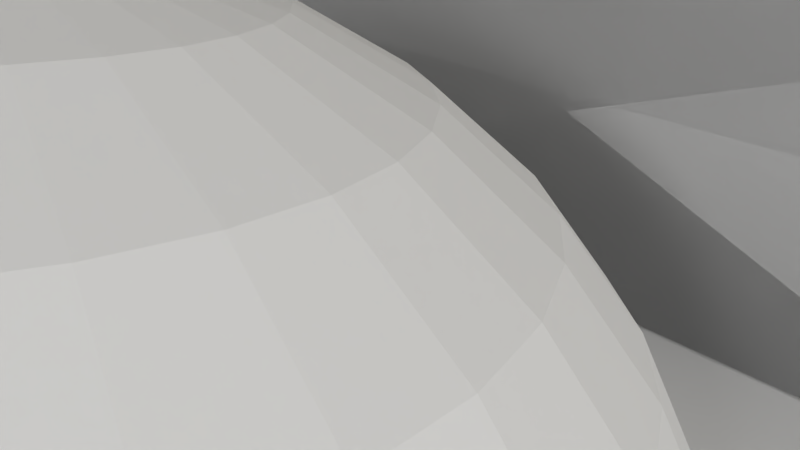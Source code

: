 # Source: holder.blend  (saved by Blender 2.69.0; exported with 4.5.12 LTS)
import bpy
from mathutils import Matrix  # noqa: F401  (used for matrix-valued properties, if any)

bpy.ops.wm.read_factory_settings(use_empty=True)
scene = bpy.context.scene
scene.name = 'Scene'

# ---- collections
col_collection_1 = bpy.data.collections.new('Collection 1'); scene.collection.children.link(col_collection_1)

# ---- materials (node trees are filled in below, after node groups)
mat_material_003 = bpy.data.materials.new('Material.003')
mat_material_003.alpha_threshold = 0.0
mat_material_003.roughness = 0.5
mat_material_003.line_color = (0.0, 0.0, 0.0, 1.0)
mat_material_002 = bpy.data.materials.new('Material.002')
mat_material_002.alpha_threshold = 0.0
mat_material_002.roughness = 0.5
mat_material_002.line_color = (0.0, 0.0, 0.0, 1.0)
mat_material_004 = bpy.data.materials.new('Material.004')
mat_material_004.alpha_threshold = 0.0
mat_material_004.roughness = 0.5
mat_material_004.line_color = (0.0, 0.0, 0.0, 1.0)
mat_material_001 = bpy.data.materials.new('Material.001')
mat_material_001.alpha_threshold = 0.0
mat_material_001.roughness = 0.5
mat_material_001.line_color = (0.0, 0.0, 0.0, 1.0)

# ---- material node trees
mat_material_003.use_nodes = True; mat_material_003.node_tree.nodes.clear()
_N = mat_material_003.node_tree.nodes; _L = mat_material_003.node_tree.links
n0 = _N.new('ShaderNodeOutputMaterial'); n0.name = 'Material Output'; n0.location = (300, 300)
n1 = _N.new('ShaderNodeBsdfDiffuse'); n1.name = 'Diffuse BSDF'; n1.location = (10, 300)
_L.new(n1.outputs[0], n0.inputs[0])
n0.is_active_output = True
mat_material_002.use_nodes = True; mat_material_002.node_tree.nodes.clear()
_N = mat_material_002.node_tree.nodes; _L = mat_material_002.node_tree.links
n0 = _N.new('ShaderNodeOutputMaterial'); n0.name = 'Material Output'; n0.location = (300, 300)
n1 = _N.new('ShaderNodeBsdfSheen'); n1.name = 'Velvet BSDF'; n1.location = (110, 300)
n1.distribution = 'ASHIKHMIN'
n1.inputs[1].default_value = 1.0
_L.new(n1.outputs[0], n0.inputs[0])
n0.is_active_output = True
mat_material_004.use_nodes = True; mat_material_004.node_tree.nodes.clear()
_N = mat_material_004.node_tree.nodes; _L = mat_material_004.node_tree.links
n0 = _N.new('ShaderNodeOutputMaterial'); n0.name = 'Material Output'; n0.location = (300, 300)
n1 = _N.new('ShaderNodeBsdfDiffuse'); n1.name = 'Diffuse BSDF'; n1.location = (10, 300)
n1.inputs[0].default_value = (0.8, 0.7644, 0.6866, 1.0)
_L.new(n1.outputs[0], n0.inputs[0])
n0.is_active_output = True
mat_material_001.use_nodes = True; mat_material_001.node_tree.nodes.clear()
_N = mat_material_001.node_tree.nodes; _L = mat_material_001.node_tree.links
n0 = _N.new('ShaderNodeOutputMaterial'); n0.name = 'Material Output'; n0.location = (300, 300)
n1 = _N.new('ShaderNodeEmission'); n1.name = 'Emission'; n1.location = (110, 300)
n1.inputs[0].default_value = (0.8, 0.8, 0.8, 1.0)
n1.inputs[1].default_value = 20.0
_L.new(n1.outputs[0], n0.inputs[0])
n0.is_active_output = True

# ---- world
world_world = bpy.data.worlds.new('World'); scene.world = world_world
world_world.color = (0.05088, 0.05088, 0.05088)
world_world.use_sun_shadow = False
world_world.sun_shadow_jitter_overblur = 0.0
world_world.cycles.sampling_method = 'MANUAL'
world_world.cycles.sample_map_resolution = 256

# ---- cameras
cam_camera = bpy.data.cameras.new('Camera')
cam_camera.clip_end = 100.0
cam_camera.lens = 35.0
cam_camera.sensor_width = 32.0
cam_camera.sensor_height = 18.0
cam_camera.ortho_scale = 7.314
cam_camera.dof.focus_distance = 0.0

# ---- meshes
me_cylinder_001 = bpy.data.meshes.new('Cylinder.001')
me_cylinder_001.from_pydata([(0.0, 1.0, -1.0), (0.0, 1.0, 1.0), (0.1951, 0.9808, -1.0), (0.1951, 0.9808, 1.0), (0.3827, 0.9239, -1.0), (0.3827, 0.9239, 1.0), (0.5556, 0.8315, -1.0), (0.5556, 0.8315, 1.0), (0.7071, 0.7071, -1.0), (0.7071, 0.7071, 1.0), (0.8315, 0.5556, -1.0), (0.8315, 0.5556, 1.0), (0.9239, 0.3827, -1.0), (0.9239, 0.3827, 1.0), (0.9808, 0.1951, -1.0), (0.9808, 0.1951, 1.0), (1.0, 7.55e-08, -1.0), (1.0, 7.55e-08, 1.0), (0.9808, -0.1951, -1.0), (0.9808, -0.1951, 1.0), (0.9239, -0.3827, -1.0), (0.9239, -0.3827, 1.0), (0.8315, -0.5556, -1.0), (0.8315, -0.5556, 1.0), (0.7071, -0.7071, -1.0), (0.7071, -0.7071, 1.0), (0.5556, -0.8315, -1.0), (0.5556, -0.8315, 1.0), (0.3827, -0.9239, -1.0), (0.3827, -0.9239, 1.0), (0.1951, -0.9808, -1.0), (0.1951, -0.9808, 1.0), (-3.258e-07, -1.0, -1.0), (-3.258e-07, -1.0, 1.0), (-0.1951, -0.9808, -1.0), (-0.1951, -0.9808, 1.0), (-0.3827, -0.9239, -1.0), (-0.3827, -0.9239, 1.0), (-0.5556, -0.8315, -1.0), (-0.5556, -0.8315, 1.0), (-0.7071, -0.7071, -1.0), (-0.7071, -0.7071, 1.0), (-0.8315, -0.5556, -1.0), (-0.8315, -0.5556, 1.0), (-0.9239, -0.3827, -1.0), (-0.9239, -0.3827, 1.0), (-0.9808, -0.1951, -1.0), (-0.9808, -0.1951, 1.0), (-1.0, 9.656e-07, -1.0), (-1.0, 9.656e-07, 1.0), (-0.9808, 0.1951, -1.0), (-0.9808, 0.1951, 1.0), (-0.9239, 0.3827, -1.0), (-0.9239, 0.3827, 1.0), (-0.8315, 0.5556, -1.0), (-0.8315, 0.5556, 1.0), (-0.7071, 0.7071, -1.0), (-0.7071, 0.7071, 1.0), (-0.5556, 0.8315, -1.0), (-0.5556, 0.8315, 1.0), (-0.3827, 0.9239, -1.0), (-0.3827, 0.9239, 1.0), (-0.1951, 0.9808, -1.0), (-0.1951, 0.9808, 1.0)], [], [(0, 1, 3, 2), (2, 3, 5, 4), (4, 5, 7, 6), (6, 7, 9, 8), (8, 9, 11, 10), (10, 11, 13, 12), (12, 13, 15, 14), (14, 15, 17, 16), (16, 17, 19, 18), (18, 19, 21, 20), (20, 21, 23, 22), (22, 23, 25, 24), (24, 25, 27, 26), (26, 27, 29, 28), (28, 29, 31, 30), (30, 31, 33, 32), (32, 33, 35, 34), (34, 35, 37, 36), (36, 37, 39, 38), (38, 39, 41, 40), (40, 41, 43, 42), (42, 43, 45, 44), (44, 45, 47, 46), (46, 47, 49, 48), (48, 49, 51, 50), (50, 51, 53, 52), (52, 53, 55, 54), (54, 55, 57, 56), (56, 57, 59, 58), (58, 59, 61, 60), (3, 1, 63, 61, 59, 57, 55, 53, 51, 49, 47, 45, 43, 41, 39, 37, 35, 33, 31, 29, 27, 25, 23, 21, 19, 17, 15, 13, 11, 9, 7, 5), (62, 63, 1, 0), (60, 61, 63, 62), (0, 2, 4, 6, 8, 10, 12, 14, 16, 18, 20, 22, 24, 26, 28, 30, 32, 34, 36, 38, 40, 42, 44, 46, 48, 50, 52, 54, 56, 58, 60, 62)])
me_cylinder_001.use_remesh_preserve_volume = False
me_cylinder_001.use_remesh_preserve_attributes = False
me_cylinder_001.use_mirror_vertex_groups = False
me_cylinder_001.update()
me_cube_002 = bpy.data.meshes.new('Cube.002')
me_cube_002.from_pydata([(-1.0, 1.0, -1.0), (-1.0, -1.0, -1.0), (-1.0, -0.4496, -0.6885), (1.0, -0.4496, -0.6885), (1.0, 1.0, -1.0), (-1.0, -1.0, -1.442), (-1.0, 1.0, -1.442), (-1.0, -1.0, 2.535), (-1.0, -0.002805, 2.714), (-0.08454, -0.2233, 1.035), (-0.08262, -0.2192, 1.066), (-0.08262, -0.2274, 1.004), (-0.07692, -0.2152, 1.096), (-0.07692, -0.2313, 0.9736), (-0.06768, -0.235, 0.9459), (-0.05525, -0.2382, 0.9216), (-0.06768, -0.2116, 1.124), (-0.04009, -0.2408, 0.9017), (-0.0228, -0.2427, 0.8869), (-0.004046, -0.2439, 0.8778), (0.01546, -0.2443, 0.8747), (0.03497, -0.2439, 0.8778), (0.05373, -0.2427, 0.8869), (0.07102, -0.2408, 0.9017), (0.08617, -0.2382, 0.9216), (0.09861, -0.235, 0.9459), (1.0, -0.002805, 2.714), (-0.05525, -0.2084, 1.148), (-0.04009, -0.2058, 1.168), (0.1079, -0.2313, 0.9736), (0.1135, -0.2274, 1.004), (0.1155, -0.2233, 1.035), (0.1135, -0.2192, 1.066), (0.1079, -0.2152, 1.096), (0.09861, -0.2116, 1.124), (0.08617, -0.2084, 1.148), (0.07102, -0.2058, 1.168), (0.05373, -0.2038, 1.183), (0.03497, -0.2026, 1.192), (0.01546, -0.2022, 1.195), (-0.004046, -0.2026, 1.192), (-0.02281, -0.2038, 1.183), (1.0, -1.0, -1.0), (1.0, 1.0, -1.442), (1.0, -1.0, -1.442), (0.01546, -1.0, 1.248), (1.0, -1.0, 2.535), (0.03497, -1.0, 1.245), (-0.004046, -1.0, 1.245), (0.05373, -1.0, 1.235), (-0.02281, -1.0, 1.235), (0.07102, -1.0, 1.221), (0.08617, -1.0, 1.2), (0.09861, -1.0, 1.176), (-0.04009, -1.0, 1.221), (0.1079, -1.0, 1.148), (0.1135, -1.0, 1.118), (0.1155, -1.0, 1.086), (0.1135, -1.0, 1.055), (0.1079, -1.0, 1.024), (0.09861, -1.0, 0.9962), (0.08617, -1.0, 0.9717), (0.07102, -1.0, 0.9516), (0.05373, -1.0, 0.9367), (0.03497, -1.0, 0.9275), (0.01546, -1.0, 0.9244), (-0.004046, -1.0, 0.9275), (-0.0228, -1.0, 0.9367), (-0.04009, -1.0, 0.9516), (-0.05525, -1.0, 0.9717), (-0.06768, -1.0, 0.9962), (-0.07692, -1.0, 1.024), (-0.08262, -1.0, 1.055), (-0.08454, -1.0, 1.086), (-0.08262, -1.0, 1.118), (-0.07692, -1.0, 1.148), (-0.06768, -1.0, 1.176), (-0.05525, -1.0, 1.2)], [], [(0, 1, 2), (7, 8, 2), (2, 1, 7), (0, 2, 3, 4), (42, 4, 3), (26, 46, 3), (46, 42, 3), (77, 54, 7), (7, 76, 77), (7, 75, 76), (7, 74, 75), (7, 73, 74), (7, 72, 73), (7, 71, 72), (7, 70, 71), (7, 69, 70), (7, 1, 42, 69), (42, 67, 68), (42, 66, 67), (42, 65, 66), (42, 64, 65), (42, 63, 64), (42, 62, 63), (42, 61, 62), (42, 60, 61), (42, 59, 60), (42, 58, 59), (42, 57, 58), (42, 56, 57), (42, 55, 56), (42, 46, 53, 55), (54, 50, 7), (46, 52, 53), (46, 51, 52), (46, 49, 51), (50, 48, 7), (46, 47, 49), (45, 46, 7, 48), (46, 45, 47), (42, 68, 69), (1, 5, 44, 42), (26, 8, 7, 46), (41, 28, 26), (26, 40, 41), (26, 39, 40), (26, 38, 39), (26, 37, 38), (26, 36, 37), (26, 35, 36), (26, 34, 35), (26, 33, 34), (26, 32, 33), (26, 31, 32), (26, 30, 31), (26, 29, 30), (26, 3, 25, 29), (27, 8, 26, 28), (27, 16, 8), (3, 24, 25), (3, 23, 24), (3, 22, 23), (3, 21, 22), (3, 20, 21), (3, 19, 20), (3, 18, 19), (3, 17, 18), (3, 2, 15, 17), (16, 12, 8), (2, 14, 15), (2, 13, 14), (2, 11, 13), (12, 10, 8), (2, 8, 9, 11), (10, 9, 8), (6, 43, 44, 5), (42, 44, 43, 4), (6, 0, 4, 43), (0, 6, 5, 1), (64, 21, 20, 65), (63, 22, 21, 64), (62, 23, 22, 63), (61, 24, 23, 62), (60, 25, 24, 61), (59, 29, 25, 60), (58, 30, 29, 59), (57, 31, 30, 58), (56, 32, 31, 57), (55, 33, 32, 56), (53, 34, 33, 55), (52, 35, 34, 53), (51, 36, 35, 52), (49, 37, 36, 51), (47, 38, 37, 49), (45, 39, 38, 47), (45, 48, 40, 39), (48, 50, 41, 40), (50, 54, 28, 41), (54, 77, 27, 28), (77, 76, 16, 27), (76, 75, 12, 16), (75, 74, 10, 12), (74, 73, 9, 10), (73, 72, 11, 9), (72, 71, 13, 11), (71, 70, 14, 13), (70, 69, 15, 14), (69, 68, 17, 15), (68, 67, 18, 17), (20, 19, 66, 65), (67, 66, 19, 18)])
me_cube_002.materials.append(mat_material_003)
me_cube_002.use_remesh_preserve_volume = False
me_cube_002.use_remesh_preserve_attributes = False
me_cube_002.use_mirror_vertex_groups = False
me_cube_002.update()
me_sphere_002 = bpy.data.meshes.new('Sphere.002')
me_sphere_002.from_pydata([(-0.3753, 0.07466, 0.9239), (-0.5449, 0.1084, 0.8315), (-0.5556, 0.0, 0.8315), (-0.3827, 0.0, 0.9239), (-0.6935, 0.1379, 0.7071), (-0.7071, 0.0, 0.7071), (-0.5449, -0.1084, 0.8315), (-0.3753, -0.07466, 0.9239), (-0.1913, 0.03806, 0.9808), (-0.1951, 0.0, 0.9808), (-0.5133, 0.2126, 0.8315), (-0.3536, 0.1464, 0.9239), (-0.8155, 0.1622, 0.5556), (-0.8315, 0.0, 0.5556), (-0.6935, -0.1379, 0.7071), (-0.6533, 0.2706, 0.7071), (-0.5133, -0.2126, 0.8315), (-0.3536, -0.1464, 0.9239), (-0.1913, -0.03806, 0.9808), (2.012e-07, -3.017e-07, 1.0), (-0.1802, 0.07466, 0.9808), (-0.4619, 0.3087, 0.8315), (-0.3182, 0.2126, 0.9239), (-0.9061, 0.1802, 0.3827), (-0.9239, 0.0, 0.3827), (-0.8155, -0.1622, 0.5556), (-0.7682, 0.3182, 0.5556), (-0.6533, -0.2706, 0.7071), (-0.5879, 0.3928, 0.7071), (-0.4619, -0.3087, 0.8315), (-0.3182, -0.2126, 0.9239), (-0.1802, -0.07466, 0.9808), (-0.1622, 0.1084, 0.9808), (-0.2706, 0.2706, 0.9239), (-0.3928, 0.3928, 0.8315), (-0.9442, 0.1878, 0.2547), (-0.9627, 8.941e-08, 0.2547), (-0.9627, 0.0, 0.2547), (-0.9061, -0.1802, 0.3827), (-0.8536, 0.3536, 0.3827), (-0.7682, -0.3182, 0.5556), (-0.6913, 0.4619, 0.5556), (-0.5879, -0.3928, 0.7071), (-0.5, 0.5, 0.7071), (-0.3928, -0.3928, 0.8315), (-0.2706, -0.2706, 0.9239), (-0.1622, -0.1084, 0.9808), (-0.1379, 0.1379, 0.9808), (-0.3087, 0.4619, 0.8315), (-0.2126, 0.3182, 0.9239), (-0.9625, -0.002519, 0.2547), (-0.9442, -0.1878, 0.2547), (-0.8894, 0.3684, 0.2547), (-0.9427, 0.1928, 0.2547), (-0.9435, 0.1902, 0.2547), (-0.8536, -0.3536, 0.3827), (-0.7682, 0.5133, 0.3827), (-0.6913, -0.4619, 0.5556), (-0.5879, 0.5879, 0.5556), (-0.5, -0.5, 0.7071), (-0.3928, 0.5879, 0.7071), (-0.3087, -0.4619, 0.8315), (-0.2126, -0.3182, 0.9239), (-0.1379, -0.1379, 0.9808), (-0.1084, 0.1622, 0.9808), (-0.2126, 0.5133, 0.8315), (-0.1464, 0.3536, 0.9239), (-0.9419, -0.1954, 0.2547), (-0.8894, -0.3684, 0.2547), (-0.9427, -0.1928, 0.2547), (-0.8005, 0.5348, 0.2547), (-0.8842, 0.3781, 0.2547), (-0.8857, 0.3754, 0.2547), (-0.7682, -0.5133, 0.3827), (-0.6533, 0.6533, 0.3827), (-0.5879, -0.5879, 0.5556), (-0.4619, 0.6913, 0.5556), (-0.3928, -0.5879, 0.7071), (-0.2706, 0.6533, 0.7071), (-0.2126, -0.5133, 0.8315), (-0.1464, -0.3536, 0.9239), (-0.1084, -0.1622, 0.9808), (-0.07466, 0.1802, 0.9808), (-0.1084, 0.5449, 0.8315), (-0.07466, 0.3753, 0.9239), (-0.8827, -0.3811, 0.2547), (-0.8005, -0.5348, 0.2547), (-0.8842, -0.3781, 0.2547), (-0.6807, 0.6807, 0.2547), (-0.7889, 0.5489, 0.2547), (-0.7913, 0.5459, 0.2547), (-0.6533, -0.6533, 0.3827), (-0.5133, 0.7682, 0.3827), (-0.4619, -0.6913, 0.5556), (-0.3182, 0.7682, 0.5556), (-0.2706, -0.6533, 0.7071), (-0.1379, 0.6935, 0.7071), (-0.1084, -0.5449, 0.8315), (-0.07466, -0.3753, 0.9239), (-0.07466, -0.1802, 0.9808), (-0.03806, 0.1913, 0.9808), (3.111e-07, 0.5556, 0.8315), (3.204e-07, 0.3827, 0.9239), (-0.786, -0.5524, 0.2547), (-0.6807, -0.6807, 0.2547), (-0.7889, -0.5489, 0.2547), (-0.5348, 0.8005, 0.2547), (-0.6589, 0.6986, 0.2547), (-0.6632, 0.6951, 0.2547), (-0.5133, -0.7682, 0.3827), (-0.3536, 0.8536, 0.3827), (-0.3182, -0.7682, 0.5556), (-0.1622, 0.8155, 0.5556), (-0.1379, -0.6935, 0.7071), (3.204e-07, 0.7071, 0.7071), (2.813e-07, -0.5556, 0.8315), (2.813e-07, -0.3827, 0.9239), (-0.03806, -0.1913, 0.9808), (3.278e-07, 0.1951, 0.9808), (0.07466, 0.3753, 0.9239), (0.1084, 0.5449, 0.8315), (-0.5348, -0.8005, 0.2547), (-0.6535, -0.7031, 0.2547), (-0.6589, -0.6986, 0.2547), (-0.3684, 0.8894, 0.2547), (-0.4955, 0.8215, 0.2547), (-0.5038, 0.8171, 0.2547), (-0.3536, -0.8536, 0.3827), (-0.1802, 0.9061, 0.3827), (-0.1622, -0.8155, 0.5556), (3.353e-07, 0.8315, 0.5556), (1.844e-07, -0.7071, 0.7071), (0.138, 0.6935, 0.7071), (0.1084, -0.5449, 0.8315), (0.07466, -0.3753, 0.9239), (3.111e-07, -0.1951, 0.9808), (0.03806, 0.1913, 0.9808), (0.2126, 0.5133, 0.8315), (0.1464, 0.3536, 0.9239), (-0.3684, -0.8894, 0.2547), (-0.4834, -0.828, 0.2547), (-0.4955, -0.8215, 0.2547), (-0.1878, 0.9442, 0.2547), (-0.2913, 0.9128, 0.2547), (-0.3126, 0.9064, 0.2547), (-0.1802, -0.9061, 0.3827), (2.738e-07, 0.9239, 0.3827), (1.397e-07, -0.8315, 0.5556), (0.1622, 0.8155, 0.5556), (0.1379, -0.6935, 0.7071), (0.2706, 0.6533, 0.7071), (0.2126, -0.5133, 0.8315), (0.1464, -0.3536, 0.9239), (0.03806, -0.1913, 0.9808), (0.07466, 0.1802, 0.9808), (0.3087, 0.4619, 0.8315), (0.2126, 0.3182, 0.9239), (-0.2913, -0.9128, 0.2547), (-0.2495, -0.9255, 0.2547), (-0.1878, -0.9442, 0.2547), (-0.06419, 0.9564, 0.2547), (3.558e-07, 0.9627, 0.2547), (3.204e-07, -0.9239, 0.3827), (0.1802, 0.9061, 0.3827), (0.1622, -0.8155, 0.5556), (0.3182, 0.7682, 0.5556), (0.2706, -0.6533, 0.7071), (0.3928, 0.5879, 0.7071), (0.3087, -0.4619, 0.8315), (0.2126, -0.3182, 0.9239), (0.07466, -0.1802, 0.9808), (0.1084, 0.1622, 0.9808), (0.2706, 0.2706, 0.9239), (0.3928, 0.3928, 0.8315), (1.676e-07, -0.9627, 0.2547), (0.1878, 0.9442, 0.2547), (0.1802, -0.9061, 0.3827), (0.3536, 0.8536, 0.3827), (0.3182, -0.7682, 0.5556), (0.4619, 0.6913, 0.5556), (0.3928, -0.5879, 0.7071), (0.5, 0.5, 0.7071), (0.3928, -0.3928, 0.8315), (0.2706, -0.2706, 0.9239), (0.1084, -0.1622, 0.9808), (0.138, 0.1379, 0.9808), (0.4619, 0.3087, 0.8315), (0.3182, 0.2126, 0.9239), (0.06419, -0.9564, 0.2547), (0.1878, -0.9442, 0.2547), (0.3684, 0.8894, 0.2547), (0.2913, 0.9128, 0.2547), (0.2495, 0.9255, 0.2547), (0.3536, -0.8536, 0.3827), (0.5133, 0.7682, 0.3827), (0.4619, -0.6913, 0.5556), (0.5879, 0.5879, 0.5556), (0.5, -0.5, 0.7071), (0.5879, 0.3928, 0.7071), (0.4619, -0.3087, 0.8315), (0.3182, -0.2126, 0.9239), (0.138, -0.1379, 0.9808), (0.1622, 0.1084, 0.9808), (0.3536, 0.1464, 0.9239), (0.5133, 0.2126, 0.8315), (0.2913, -0.9128, 0.2547), (0.3126, -0.9064, 0.2547), (0.3684, -0.8894, 0.2547), (0.4834, 0.828, 0.2547), (0.5348, 0.8005, 0.2547), (0.4955, 0.8215, 0.2547), (0.5133, -0.7682, 0.3827), (0.6533, 0.6533, 0.3827), (0.5879, -0.5879, 0.5556), (0.6913, 0.4619, 0.5556), (0.5879, -0.3928, 0.7071), (0.6533, 0.2706, 0.7071), (0.5133, -0.2126, 0.8315), (0.3536, -0.1464, 0.9239), (0.1622, -0.1084, 0.9808), (0.1802, 0.07466, 0.9808), (0.5449, 0.1084, 0.8315), (0.3753, 0.07466, 0.9239), (0.4955, -0.8215, 0.2547), (0.5038, -0.8171, 0.2547), (0.5348, -0.8005, 0.2547), (0.6535, 0.7031, 0.2547), (0.6807, 0.6807, 0.2547), (0.6589, 0.6986, 0.2547), (0.6533, -0.6533, 0.3827), (0.7682, 0.5133, 0.3827), (0.6913, -0.4619, 0.5556), (0.7682, 0.3182, 0.5556), (0.6533, -0.2706, 0.7071), (0.6935, 0.1379, 0.7071), (0.5449, -0.1084, 0.8315), (0.3753, -0.07466, 0.9239), (0.1802, -0.07466, 0.9808), (0.1913, 0.03806, 0.9808), (0.3827, 4.47e-08, 0.9239), (0.5556, 2.608e-08, 0.8315), (0.6589, -0.6986, 0.2547), (0.6632, -0.6951, 0.2547), (0.6807, -0.6807, 0.2547), (0.786, 0.5524, 0.2547), (0.8005, 0.5348, 0.2547), (0.7889, 0.5489, 0.2547), (0.7682, -0.5133, 0.3827), (0.8536, 0.3536, 0.3827), (0.7682, -0.3182, 0.5556), (0.8155, 0.1622, 0.5556), (0.6935, -0.1379, 0.7071), (0.7071, -2.235e-08, 0.7071), (0.1913, -0.03806, 0.9808), (0.1951, -7.451e-09, 0.9808), (0.7889, -0.5489, 0.2547), (0.7913, -0.5459, 0.2547), (0.8005, -0.5348, 0.2547), (0.8827, 0.3811, 0.2547), (0.8894, 0.3684, 0.2547), (0.8842, 0.3781, 0.2547), (0.8536, -0.3536, 0.3827), (0.9061, 0.1802, 0.3827), (0.8155, -0.1622, 0.5556), (0.8315, -8.196e-08, 0.5556), (0.8842, -0.3781, 0.2547), (0.8857, -0.3754, 0.2547), (0.8894, -0.3684, 0.2547), (0.9419, 0.1954, 0.2547), (0.9442, 0.1878, 0.2547), (0.9427, 0.1928, 0.2547), (0.9061, -0.1802, 0.3827), (0.9239, 6.333e-08, 0.3827), (0.9427, -0.1928, 0.2547), (0.9435, -0.1902, 0.2547), (0.9442, -0.1878, 0.2547), (0.9625, 0.00252, 0.2547), (0.9627, 9.425e-07, 0.2547), (0.9627, -3.725e-08, 0.2547)], [], [(0, 1, 2, 3), (24, 13, 12, 23), (2, 1, 4, 5), (8, 0, 3, 9), (24, 23, 36, 37), (23, 35, 36), (13, 5, 4, 12), (23, 39, 53, 54), (54, 35, 23), (39, 52, 53), (12, 4, 15, 26), (0, 11, 10, 1), (23, 12, 26, 39), (1, 10, 15, 4), (0, 8, 20, 11), (39, 56, 71, 72), (72, 52, 39), (56, 70, 71), (26, 15, 28, 41), (11, 22, 21, 10), (39, 26, 41, 56), (15, 10, 21, 28), (20, 32, 22, 11), (56, 74, 89, 90), (90, 70, 56), (74, 88, 89), (28, 43, 58, 41), (21, 22, 33, 34), (56, 41, 58, 74), (21, 34, 43, 28), (32, 47, 33, 22), (74, 106, 107, 108), (108, 88, 74), (74, 92, 106), (58, 43, 60, 76), (33, 49, 48, 34), (58, 76, 92, 74), (34, 48, 60, 43), (47, 64, 49, 33), (92, 124, 125, 126), (126, 106, 92), (92, 110, 124), (60, 78, 94, 76), (49, 66, 65, 48), (76, 94, 110, 92), (60, 48, 65, 78), (64, 82, 66, 49), (110, 143, 144, 124), (110, 128, 142, 143), (78, 96, 112, 94), (66, 84, 83, 65), (94, 112, 128, 110), (78, 65, 83, 96), (82, 100, 84, 66), (146, 161, 160, 128), (160, 142, 128), (96, 114, 130, 112), (84, 102, 101, 83), (112, 130, 146, 128), (83, 101, 114, 96), (100, 118, 102, 84), (161, 146, 163, 175), (130, 114, 132, 148), (101, 102, 119, 120), (146, 130, 148, 163), (114, 101, 120, 132), (102, 118, 136, 119), (163, 177, 191, 192), (192, 175, 163), (177, 190, 191), (148, 132, 150, 165), (119, 138, 137, 120), (163, 148, 165, 177), (120, 137, 150, 132), (136, 154, 138, 119), (194, 209, 210, 208), (190, 177, 194, 208), (165, 150, 167, 179), (138, 156, 155, 137), (177, 165, 179, 194), (137, 155, 167, 150), (154, 171, 156, 138), (212, 227, 228, 226), (209, 194, 212, 226), (179, 167, 181, 196), (155, 156, 172, 173), (194, 179, 196, 212), (155, 173, 181, 167), (156, 171, 185, 172), (230, 246, 244, 212), (230, 245, 246), (244, 227, 212), (196, 181, 198, 214), (172, 187, 186, 173), (196, 214, 230, 212), (181, 173, 186, 198), (185, 202, 187, 172), (248, 260, 258, 230), (248, 259, 260), (258, 245, 230), (198, 216, 232, 214), (186, 187, 203, 204), (214, 232, 248, 230), (186, 204, 216, 198), (202, 220, 203, 187), (262, 270, 268, 248), (262, 269, 270), (268, 259, 248), (216, 234, 250, 232), (203, 222, 221, 204), (232, 250, 262, 248), (216, 204, 221, 234), (220, 238, 222, 203), (272, 278, 277, 276), (276, 269, 262, 272), (234, 252, 264, 250), (221, 222, 239, 240), (250, 264, 272, 262), (234, 221, 240, 252), (238, 254, 239, 222), (278, 272, 271, 275), (264, 252, 251, 263), (239, 236, 235, 240), (272, 264, 263, 271), (252, 240, 235, 251), (254, 253, 236, 239), (271, 261, 273, 274), (274, 275, 271), (261, 267, 273), (263, 251, 233, 249), (235, 236, 218, 217), (271, 263, 249, 261), (251, 235, 217, 233), (253, 237, 218, 236), (261, 247, 265, 266), (266, 267, 261), (247, 257, 265), (249, 233, 215, 231), (218, 200, 199, 217), (261, 249, 231, 247), (233, 217, 199, 215), (237, 219, 200, 218), (247, 229, 255, 256), (256, 257, 247), (229, 243, 255), (231, 215, 197, 213), (200, 183, 182, 199), (247, 231, 213, 229), (215, 199, 182, 197), (219, 201, 183, 200), (229, 225, 241, 242), (242, 243, 229), (229, 211, 225), (213, 197, 180, 195), (183, 169, 168, 182), (213, 195, 211, 229), (197, 182, 168, 180), (201, 184, 169, 183), (211, 207, 223, 224), (224, 225, 211), (211, 193, 207), (180, 166, 178, 195), (169, 152, 151, 168), (195, 178, 193, 211), (180, 168, 151, 166), (184, 170, 152, 169), (193, 189, 205, 206), (206, 207, 193), (193, 176, 189), (166, 149, 164, 178), (152, 134, 133, 151), (178, 164, 176, 193), (166, 151, 133, 149), (170, 153, 134, 152), (162, 174, 188, 176), (188, 189, 176), (149, 131, 147, 164), (134, 116, 115, 133), (164, 147, 162, 176), (149, 133, 115, 131), (134, 153, 135, 116), (174, 162, 145, 159), (147, 131, 113, 129), (116, 98, 97, 115), (162, 147, 129, 145), (131, 115, 97, 113), (116, 135, 117, 98), (145, 127, 157, 158), (158, 159, 145), (127, 139, 157), (129, 113, 95, 111), (98, 80, 79, 97), (145, 129, 111, 127), (113, 97, 79, 95), (98, 117, 99, 80), (109, 121, 141, 140), (139, 127, 109, 140), (111, 95, 77, 93), (80, 62, 61, 79), (127, 111, 93, 109), (95, 79, 61, 77), (80, 99, 81, 62), (91, 104, 123, 122), (121, 109, 91, 122), (93, 77, 59, 75), (62, 45, 44, 61), (109, 93, 75, 91), (77, 61, 44, 59), (81, 63, 45, 62), (73, 105, 103, 91), (73, 86, 105), (103, 104, 91), (75, 59, 42, 57), (45, 30, 29, 44), (75, 57, 73, 91), (44, 29, 42, 59), (45, 63, 46, 30), (55, 87, 85, 73), (55, 68, 87), (85, 86, 73), (42, 27, 40, 57), (30, 17, 16, 29), (57, 40, 55, 73), (42, 29, 16, 27), (30, 46, 31, 17), (38, 69, 67, 55), (38, 51, 69), (67, 68, 55), (27, 14, 25, 40), (17, 7, 6, 16), (40, 25, 38, 55), (16, 6, 14, 27), (31, 18, 7, 17), (9, 19, 8), (8, 19, 20), (20, 19, 32), (32, 19, 47), (47, 19, 64), (64, 19, 82), (82, 19, 100), (100, 19, 118), (118, 19, 136), (136, 19, 154), (154, 19, 171), (171, 19, 185), (185, 19, 202), (202, 19, 220), (220, 19, 238), (238, 19, 254), (254, 19, 253), (253, 19, 237), (237, 19, 219), (219, 19, 201), (201, 19, 184), (184, 19, 170), (170, 19, 153), (153, 19, 135), (135, 19, 117), (117, 19, 99), (99, 19, 81), (81, 19, 63), (63, 19, 46), (46, 19, 31), (31, 19, 18), (24, 37, 50, 38), (50, 51, 38), (14, 5, 13, 25), (6, 7, 3, 2), (19, 9, 18), (25, 13, 24, 38), (14, 6, 2, 5), (9, 3, 7, 18), (192, 160, 161, 175), (160, 192, 191, 142), (191, 143, 142), (144, 143, 191, 190), (190, 208, 144), (210, 125, 124, 208), (124, 144, 208), (126, 125, 209, 226), (125, 210, 209), (228, 107, 106, 226), (106, 126, 226), (108, 107, 227, 244), (107, 228, 227), (246, 89, 88, 244), (88, 108, 244), (90, 89, 245, 258), (89, 246, 245), (260, 71, 70, 258), (70, 90, 258), (72, 71, 259, 268), (71, 260, 259), (270, 53, 52, 268), (52, 72, 268), (54, 53, 269, 276), (53, 270, 269), (35, 54, 276, 277), (277, 36, 35), (50, 37, 36, 278), (36, 277, 278), (275, 274, 50, 278), (273, 69, 51, 274), (51, 50, 274), (67, 69, 267, 266), (69, 273, 267), (265, 87, 68, 266), (68, 67, 266), (85, 87, 257, 256), (87, 265, 257), (255, 105, 86, 256), (86, 85, 256), (103, 105, 243, 242), (105, 255, 243), (241, 123, 104, 242), (104, 103, 242), (122, 123, 225, 224), (123, 241, 225), (223, 141, 121, 224), (121, 122, 224), (140, 141, 207, 206), (141, 223, 207), (157, 139, 206, 205), (139, 140, 206), (188, 158, 157, 189), (157, 205, 189), (158, 188, 174, 159)])
me_sphere_002.use_remesh_preserve_volume = False
me_sphere_002.use_remesh_preserve_attributes = False
me_sphere_002.use_mirror_vertex_groups = False
me_sphere_002.update()
me_sphere = bpy.data.meshes.new('Sphere')
me_sphere.from_pydata([(-0.6935, 0.1379, 0.7071), (-0.7071, 0.0, 0.7071), (-0.5556, 0.0, 0.8315), (-0.5449, 0.1084, 0.8315), (-0.8155, 0.1622, 0.5556), (-0.8315, 0.0, 0.5556), (-0.6935, -0.1379, 0.7071), (-0.5449, -0.1084, 0.8315), (-0.3753, 0.07466, 0.9239), (-0.3827, 0.0, 0.9239), (-0.6533, 0.2706, 0.7071), (-0.5133, 0.2126, 0.8315), (-0.9061, 0.1802, 0.3827), (-0.9239, 0.0, 0.3827), (-0.8155, -0.1622, 0.5556), (-0.7682, 0.3182, 0.5556), (-0.6533, -0.2706, 0.7071), (-0.5133, -0.2126, 0.8315), (-0.3753, -0.07466, 0.9239), (-0.1951, 0.0, 0.9808), (-0.1913, 0.03806, 0.9808), (-0.3536, 0.1464, 0.9239), (-0.4619, 0.3087, 0.8315), (-0.5879, 0.3928, 0.7071), (-0.9619, 0.1913, 0.1951), (-0.9808, 0.0, 0.1951), (-0.9061, -0.1802, 0.3827), (-0.8536, 0.3536, 0.3827), (-0.7682, -0.3182, 0.5556), (-0.6913, 0.4619, 0.5556), (-0.5879, -0.3928, 0.7071), (-0.4619, -0.3087, 0.8315), (-0.3536, -0.1464, 0.9239), (-0.1913, -0.03806, 0.9808), (2.011e-07, -3.01e-07, 1.0), (-0.1802, 0.07466, 0.9808), (-0.3182, 0.2126, 0.9239), (-0.3928, 0.3928, 0.8315), (-0.5, 0.5, 0.7071), (-0.9808, 0.1951, 2.384e-07), (-1.0, 0.0, 2.384e-07), (-0.9619, -0.1913, 0.1951), (-0.9061, 0.3753, 0.1951), (-0.8536, -0.3536, 0.3827), (-0.7682, 0.5133, 0.3827), (-0.6913, -0.4619, 0.5556), (-0.5879, 0.5879, 0.5556), (-0.5, -0.5, 0.7071), (-0.3928, -0.3928, 0.8315), (-0.3182, -0.2126, 0.9239), (-0.1802, -0.07466, 0.9808), (-0.1622, 0.1084, 0.9808), (-0.2706, 0.2706, 0.9239), (-0.3087, 0.4619, 0.8315), (-0.3928, 0.5879, 0.7071), (-0.9619, 0.1913, -0.1951), (-0.9808, 0.0, -0.1951), (-0.9808, -0.1951, 2.384e-07), (-0.9239, 0.3827, 2.384e-07), (-0.9061, -0.3753, 0.1951), (-0.8155, 0.5449, 0.1951), (-0.7682, -0.5133, 0.3827), (-0.6533, 0.6533, 0.3827), (-0.5879, -0.5879, 0.5556), (-0.4619, 0.6913, 0.5556), (-0.3928, -0.5879, 0.7071), (-0.3087, -0.4619, 0.8315), (-0.2706, -0.2706, 0.9239), (-0.1622, -0.1084, 0.9808), (-0.1379, 0.1379, 0.9808), (-0.2126, 0.3182, 0.9239), (-0.2126, 0.5133, 0.8315), (-0.2706, 0.6533, 0.7071), (-0.9061, 0.1802, -0.3827), (-0.9239, 0.0, -0.3827), (-0.9619, -0.1913, -0.1951), (-0.9061, 0.3753, -0.1951), (-0.9239, -0.3827, 2.384e-07), (-0.8315, 0.5556, 2.384e-07), (-0.8155, -0.5449, 0.1951), (-0.6935, 0.6935, 0.1951), (-0.6533, -0.6533, 0.3827), (-0.5133, 0.7682, 0.3827), (-0.4619, -0.6913, 0.5556), (-0.3182, 0.7682, 0.5556), (-0.2706, -0.6533, 0.7071), (-0.2126, -0.5133, 0.8315), (-0.2126, -0.3182, 0.9239), (-0.1379, -0.1379, 0.9808), (-0.1084, 0.1622, 0.9808), (-0.1464, 0.3536, 0.9239), (-0.1084, 0.5449, 0.8315), (-0.1379, 0.6935, 0.7071), (-0.8155, 0.1622, -0.5556), (-0.8315, 0.0, -0.5556), (-0.9061, -0.1802, -0.3827), (-0.8536, 0.3536, -0.3827), (-0.9061, -0.3753, -0.1951), (-0.8155, 0.5449, -0.1951), (-0.8315, -0.5556, 2.384e-07), (-0.7071, 0.7071, 2.384e-07), (-0.6935, -0.6935, 0.1951), (-0.5449, 0.8155, 0.1951), (-0.5133, -0.7682, 0.3827), (-0.3536, 0.8536, 0.3827), (-0.3182, -0.7682, 0.5556), (-0.1622, 0.8155, 0.5556), (-0.1379, -0.6935, 0.7071), (-0.1084, -0.5449, 0.8315), (-0.1464, -0.3536, 0.9239), (-0.1084, -0.1622, 0.9808), (-0.07466, 0.1802, 0.9808), (-0.07466, 0.3753, 0.9239), (3.192e-07, 0.7071, 0.7071), (3.117e-07, 0.5556, 0.8315), (-0.6935, 0.1379, -0.7071), (-0.7071, 0.0, -0.7071), (-0.8155, -0.1622, -0.5556), (-0.7682, 0.3182, -0.5556), (-0.8536, -0.3536, -0.3827), (-0.7682, 0.5133, -0.3827), (-0.8155, -0.5449, -0.1951), (-0.6935, 0.6935, -0.1951), (-0.7071, -0.7071, 2.384e-07), (-0.5556, 0.8315, 2.384e-07), (-0.5449, -0.8155, 0.1951), (-0.3753, 0.9061, 0.1951), (-0.3536, -0.8536, 0.3827), (-0.1802, 0.9061, 0.3827), (-0.1622, -0.8155, 0.5556), (3.341e-07, 0.8315, 0.5556), (1.851e-07, -0.7071, 0.7071), (2.819e-07, -0.5556, 0.8315), (-0.07466, -0.3753, 0.9239), (-0.07466, -0.1802, 0.9808), (-0.03806, 0.1913, 0.9808), (3.192e-07, 0.3827, 0.9239), (0.138, 0.6935, 0.7071), (0.1084, 0.5449, 0.8315), (-0.5449, 0.1084, -0.8315), (-0.5556, 0.0, -0.8315), (-0.6935, -0.1379, -0.7071), (-0.6533, 0.2706, -0.7071), (-0.7682, -0.3182, -0.5556), (-0.6913, 0.4619, -0.5556), (-0.7682, -0.5133, -0.3827), (-0.6533, 0.6533, -0.3827), (-0.6935, -0.6935, -0.1951), (-0.5449, 0.8155, -0.1951), (-0.5556, -0.8315, 2.384e-07), (-0.3827, 0.9239, 2.384e-07), (-0.3753, -0.9061, 0.1951), (-0.1913, 0.9619, 0.1951), (-0.1802, -0.9061, 0.3827), (2.745e-07, 0.9239, 0.3827), (1.404e-07, -0.8315, 0.5556), (0.1622, 0.8155, 0.5556), (0.1379, -0.6935, 0.7071), (0.1084, -0.5449, 0.8315), (2.819e-07, -0.3827, 0.9239), (-0.03806, -0.1913, 0.9808), (3.266e-07, 0.1951, 0.9808), (0.07466, 0.3753, 0.9239), (0.2706, 0.6533, 0.7071), (0.2126, 0.5133, 0.8315), (-0.3753, 0.07466, -0.9239), (-0.3827, 0.0, -0.9239), (-0.5449, -0.1084, -0.8315), (-0.5133, 0.2126, -0.8315), (-0.6533, -0.2706, -0.7071), (-0.5879, 0.3928, -0.7071), (-0.6913, -0.4619, -0.5556), (-0.5879, 0.5879, -0.5556), (-0.6533, -0.6533, -0.3827), (-0.5133, 0.7682, -0.3827), (-0.5449, -0.8155, -0.1951), (-0.3753, 0.9061, -0.1951), (-0.3827, -0.9239, 2.384e-07), (-0.1951, 0.9808, 2.384e-07), (-0.1913, -0.9619, 0.1951), (3.937e-07, 0.9808, 0.1951), (3.192e-07, -0.9239, 0.3827), (0.1802, 0.9061, 0.3827), (0.1622, -0.8155, 0.5556), (0.3182, 0.7682, 0.5556), (0.2706, -0.6533, 0.7071), (0.2126, -0.5133, 0.8315), (0.07466, -0.3753, 0.9239), (3.117e-07, -0.1951, 0.9808), (0.03806, 0.1913, 0.9808), (0.1464, 0.3536, 0.9239), (0.3928, 0.5879, 0.7071), (0.3087, 0.4619, 0.8315), (-0.1951, 0.0, -0.9808), (-0.1913, 0.03806, -0.9808), (-0.3753, -0.07466, -0.9239), (-0.3536, 0.1464, -0.9239), (-0.5133, -0.2126, -0.8315), (-0.4619, 0.3087, -0.8315), (-0.5879, -0.3928, -0.7071), (-0.5, 0.5, -0.7071), (-0.5879, -0.5879, -0.5556), (-0.4619, 0.6913, -0.5556), (-0.5133, -0.7682, -0.3827), (-0.3536, 0.8536, -0.3827), (-0.3753, -0.9061, -0.1951), (-0.1913, 0.9619, -0.1951), (-0.1951, -0.9808, 2.384e-07), (3.788e-07, 1.0, 2.384e-07), (9.567e-08, -0.9808, 0.1951), (0.1913, 0.9619, 0.1951), (0.1802, -0.9061, 0.3827), (0.3536, 0.8536, 0.3827), (0.3182, -0.7682, 0.5556), (0.4619, 0.6913, 0.5556), (0.3928, -0.5879, 0.7071), (0.3087, -0.4619, 0.8315), (0.1464, -0.3536, 0.9239), (0.03806, -0.1913, 0.9808), (0.07466, 0.1802, 0.9808), (0.2126, 0.3182, 0.9239), (0.5, 0.5, 0.7071), (0.3928, 0.3928, 0.8315), (-0.1455, 0.0, -0.9857), (-0.1427, 0.02838, -0.9857), (-0.1455, 1.405e-07, -0.9857), (-0.1913, -0.03806, -0.9808), (-0.1802, 0.07466, -0.9808), (-0.3536, -0.1464, -0.9239), (-0.3182, 0.2126, -0.9239), (-0.4619, -0.3087, -0.8315), (-0.3928, 0.3928, -0.8315), (-0.5, -0.5, -0.7071), (-0.3928, 0.5879, -0.7071), (-0.4619, -0.6913, -0.5556), (-0.3182, 0.7682, -0.5556), (-0.3536, -0.8536, -0.3827), (-0.1802, 0.9061, -0.3827), (-0.1913, -0.9619, -0.1951), (3.937e-07, 0.9808, -0.1951), (1.404e-07, -1.0, 2.384e-07), (0.1951, 0.9808, 2.384e-07), (0.1913, -0.9619, 0.1951), (0.3753, 0.9061, 0.1951), (0.3536, -0.8536, 0.3827), (0.5133, 0.7682, 0.3827), (0.4619, -0.6913, 0.5556), (0.5879, 0.5879, 0.5556), (0.5, -0.5, 0.7071), (0.3928, -0.3928, 0.8315), (0.2126, -0.3182, 0.9239), (0.07466, -0.1802, 0.9808), (0.1084, 0.1622, 0.9808), (0.2706, 0.2706, 0.9239), (0.4619, 0.3087, 0.8315), (0.5879, 0.3928, 0.7071), (-0.1427, -0.02838, -0.9857), (-0.1427, -0.02838, -0.9857), (-0.1344, 0.05566, -0.9857), (-0.1802, -0.07466, -0.9808), (-0.1622, 0.1084, -0.9808), (-0.3182, -0.2126, -0.9239), (-0.2706, 0.2706, -0.9239), (-0.3928, -0.3928, -0.8315), (-0.3087, 0.4619, -0.8315), (-0.3928, -0.5879, -0.7071), (-0.2706, 0.6533, -0.7071), (-0.3182, -0.7682, -0.5556), (-0.1622, 0.8155, -0.5556), (-0.1802, -0.9061, -0.3827), (2.298e-07, 0.9239, -0.3827), (9.567e-08, -0.9808, -0.1951), (0.1913, 0.9619, -0.1951), (0.1951, -0.9808, 2.384e-07), (0.3827, 0.9239, 2.384e-07), (0.3753, -0.9061, 0.1951), (0.5449, 0.8155, 0.1951), (0.5133, -0.7682, 0.3827), (0.6533, 0.6533, 0.3827), (0.5879, -0.5879, 0.5556), (0.6913, 0.4619, 0.5556), (0.5879, -0.3928, 0.7071), (0.4619, -0.3087, 0.8315), (0.2706, -0.2706, 0.9239), (0.1084, -0.1622, 0.9808), (0.138, 0.1379, 0.9808), (0.3182, 0.2126, 0.9239), (0.6533, 0.2706, 0.7071), (0.5133, 0.2126, 0.8315), (-0.1344, -0.05566, -0.9857), (-0.1344, -0.05566, -0.9857), (-0.1209, 0.08081, -0.9857), (-0.1622, -0.1084, -0.9808), (-0.1379, 0.1379, -0.9808), (-0.2706, -0.2706, -0.9239), (-0.2126, 0.3182, -0.9239), (-0.3087, -0.4619, -0.8315), (-0.2126, 0.5133, -0.8315), (-0.2706, -0.6533, -0.7071), (-0.1379, 0.6935, -0.7071), (-0.1622, -0.8155, -0.5556), (3.341e-07, 0.8315, -0.5556), (3.192e-07, -0.9239, -0.3827), (0.1802, 0.9061, -0.3827), (0.1913, -0.9619, -0.1951), (0.3753, 0.9061, -0.1951), (0.3827, -0.9239, 2.384e-07), (0.5556, 0.8315, 2.384e-07), (0.5449, -0.8155, 0.1951), (0.6935, 0.6935, 0.1951), (0.6533, -0.6533, 0.3827), (0.7682, 0.5133, 0.3827), (0.6913, -0.4619, 0.5556), (0.7682, 0.3182, 0.5556), (0.6533, -0.2706, 0.7071), (0.5133, -0.2126, 0.8315), (0.3182, -0.2126, 0.9239), (0.138, -0.1379, 0.9808), (0.1622, 0.1084, 0.9808), (0.3536, 0.1464, 0.9239), (0.5449, 0.1084, 0.8315), (0.6935, 0.1379, 0.7071), (-0.1209, -0.08081, -0.9857), (-0.1209, -0.08081, -0.9857), (-0.1029, 0.1029, -0.9857), (-0.1379, -0.1379, -0.9808), (-0.1084, 0.1622, -0.9808), (-0.2126, -0.3182, -0.9239), (-0.1464, 0.3536, -0.9239), (-0.2126, -0.5133, -0.8315), (-0.1084, 0.5449, -0.8315), (-0.1379, -0.6935, -0.7071), (3.192e-07, 0.7071, -0.7071), (1.404e-07, -0.8315, -0.5556), (0.1622, 0.8155, -0.5556), (0.1802, -0.9061, -0.3827), (0.3536, 0.8536, -0.3827), (0.3753, -0.9061, -0.1951), (0.5449, 0.8155, -0.1951), (0.5556, -0.8315, 2.384e-07), (0.7071, 0.7071, 2.384e-07), (0.6935, -0.6935, 0.1951), (0.8155, 0.5449, 0.1951), (0.7682, -0.5133, 0.3827), (0.8536, 0.3536, 0.3827), (0.7682, -0.3182, 0.5556), (0.8155, 0.1622, 0.5556), (0.6935, -0.1379, 0.7071), (0.5449, -0.1084, 0.8315), (0.3536, -0.1464, 0.9239), (0.1622, -0.1084, 0.9808), (0.1802, 0.07466, 0.9808), (0.3753, 0.07466, 0.9239), (0.5556, 2.632e-08, 0.8315), (0.7071, -2.584e-08, 0.7071), (-0.1029, -0.1029, -0.9857), (-0.1029, -0.1029, -0.9857), (-0.08081, 0.1209, -0.9857), (-0.1084, -0.1622, -0.9808), (-0.07466, 0.1802, -0.9808), (-0.1464, -0.3536, -0.9239), (-0.07466, 0.3753, -0.9239), (-0.1084, -0.5449, -0.8315), (3.415e-07, 0.5556, -0.8315), (1.851e-07, -0.7071, -0.7071), (0.138, 0.6935, -0.7071), (0.1622, -0.8155, -0.5556), (0.3182, 0.7682, -0.5556), (0.3536, -0.8536, -0.3827), (0.5133, 0.7682, -0.3827), (0.5449, -0.8155, -0.1951), (0.6935, 0.6935, -0.1951), (0.7071, -0.7071, 2.384e-07), (0.8315, 0.5556, 2.384e-07), (0.8155, -0.5449, 0.1951), (0.9061, 0.3753, 0.1951), (0.8536, -0.3536, 0.3827), (0.9061, 0.1802, 0.3827), (0.8155, -0.1622, 0.5556), (0.8315, -8.544e-08, 0.5556), (0.3753, -0.07466, 0.9239), (0.1802, -0.07466, 0.9808), (0.1913, 0.03806, 0.9808), (0.3827, 4.122e-08, 0.9239), (-0.08081, -0.1209, -0.9857), (-0.08081, -0.1209, -0.9857), (-0.05566, 0.1344, -0.9857), (-0.07466, -0.1802, -0.9808), (-0.03806, 0.1913, -0.9808), (-0.07466, -0.3753, -0.9239), (3.043e-07, 0.3827, -0.9239), (2.596e-07, -0.5556, -0.8315), (0.1084, 0.5449, -0.8315), (0.1379, -0.6935, -0.7071), (0.2706, 0.6533, -0.7071), (0.3182, -0.7682, -0.5556), (0.4619, 0.6913, -0.5556), (0.5133, -0.7682, -0.3827), (0.6533, 0.6533, -0.3827), (0.6935, -0.6935, -0.1951), (0.8155, 0.5449, -0.1951), (0.8315, -0.5556, 2.384e-07), (0.9239, 0.3827, 2.384e-07), (0.9061, -0.3753, 0.1951), (0.9619, 0.1913, 0.1951), (0.9061, -0.1802, 0.3827), (0.9239, 6.357e-08, 0.3827), (0.1913, -0.03806, 0.9808), (0.1951, -7.212e-09, 0.9808), (-0.05566, -0.1344, -0.9857), (-0.05566, -0.1344, -0.9857), (-0.02838, 0.1427, -0.9857), (-0.02838, 0.1427, -0.9857), (-0.03806, -0.1913, -0.9808), (3.08e-07, 0.1951, -0.9808), (2.521e-07, -0.3827, -0.9239), (0.07466, 0.3753, -0.9239), (0.1084, -0.5449, -0.8315), (0.2126, 0.5133, -0.8315), (0.2706, -0.6533, -0.7071), (0.3928, 0.5879, -0.7071), (0.4619, -0.6913, -0.5556), (0.5879, 0.5879, -0.5556), (0.6533, -0.6533, -0.3827), (0.7682, 0.5133, -0.3827), (0.8155, -0.5449, -0.1951), (0.9061, 0.3753, -0.1951), (0.9239, -0.3827, 2.384e-07), (0.9808, 0.1951, 2.384e-07), (0.9619, -0.1913, 0.1951), (0.9808, -8.544e-08, 0.1951), (-0.02838, -0.1427, -0.9857), (-0.02838, -0.1427, -0.9857), (0.0, 0.1455, -0.9857), (3.125e-07, 0.1455, -0.9857), (3.155e-07, -0.1951, -0.9808), (0.03806, 0.1913, -0.9808), (0.07466, -0.3753, -0.9239), (0.1464, 0.3536, -0.9239), (0.2126, -0.5133, -0.8315), (0.3087, 0.4619, -0.8315), (0.3928, -0.5879, -0.7071), (0.5, 0.5, -0.7071), (0.5879, -0.5879, -0.5556), (0.6913, 0.4619, -0.5556), (0.7682, -0.5133, -0.3827), (0.8536, 0.3536, -0.3827), (0.9061, -0.3753, -0.1951), (0.9619, 0.1913, -0.1951), (0.9808, -0.1951, 2.384e-07), (1.0, -1.003e-07, 2.384e-07), (-4.74e-08, -0.1455, -0.9857), (3.181e-07, -0.1455, -0.9857), (0.02838, 0.1427, -0.9857), (0.02838, 0.1427, -0.9857), (0.03806, -0.1913, -0.9808), (0.07466, 0.1802, -0.9808), (0.1464, -0.3536, -0.9239), (0.2126, 0.3182, -0.9239), (0.3087, -0.4619, -0.8315), (0.3928, 0.3928, -0.8315), (0.5, -0.5, -0.7071), (0.5879, 0.3928, -0.7071), (0.6913, -0.4619, -0.5556), (0.7682, 0.3182, -0.5556), (0.8536, -0.3536, -0.3827), (0.9061, 0.1802, -0.3827), (0.9619, -0.1913, -0.1951), (0.9808, -8.544e-08, -0.1951), (0.02838, -0.1427, -0.9857), (0.02838, -0.1427, -0.9857), (0.05566, 0.1344, -0.9857), (0.05566, 0.1344, -0.9857), (0.07466, -0.1802, -0.9808), (0.1084, 0.1622, -0.9808), (0.2126, -0.3182, -0.9239), (0.2706, 0.2706, -0.9239), (0.3928, -0.3928, -0.8315), (0.4619, 0.3087, -0.8315), (0.5879, -0.3928, -0.7071), (0.6533, 0.2706, -0.7071), (0.7682, -0.3182, -0.5556), (0.8155, 0.1622, -0.5556), (0.9061, -0.1802, -0.3827), (0.9239, 6.357e-08, -0.3827), (0.05566, -0.1344, -0.9857), (0.05566, -0.1344, -0.9857), (0.08081, 0.1209, -0.9857), (0.08081, 0.1209, -0.9857), (0.1084, -0.1622, -0.9808), (0.138, 0.1379, -0.9808), (0.2706, -0.2706, -0.9239), (0.3182, 0.2126, -0.9239), (0.4619, -0.3087, -0.8315), (0.5133, 0.2126, -0.8315), (0.6533, -0.2706, -0.7071), (0.6935, 0.1379, -0.7071), (0.8155, -0.1622, -0.5556), (0.8315, -8.544e-08, -0.5556), (0.08081, -0.1209, -0.9857), (0.08081, -0.1209, -0.9857), (0.1029, 0.1029, -0.9857), (0.1029, 0.1029, -0.9857), (0.1379, -0.1379, -0.9808), (0.1622, 0.1084, -0.9808), (0.3182, -0.2126, -0.9239), (0.3536, 0.1464, -0.9239), (0.5133, -0.2126, -0.8315), (0.5449, 0.1084, -0.8315), (0.6935, -0.1379, -0.7071), (0.7071, -2.584e-08, -0.7071), (0.1029, -0.1029, -0.9857), (0.1029, -0.1029, -0.9857), (0.1209, 0.08081, -0.9857), (0.1209, 0.08081, -0.9857), (0.1622, -0.1084, -0.9808), (0.1802, 0.07466, -0.9808), (0.3536, -0.1464, -0.9239), (0.3753, 0.07466, -0.9239), (0.5449, -0.1084, -0.8315), (0.5556, -1.094e-08, -0.8315), (0.1209, -0.08081, -0.9857), (0.1209, -0.08081, -0.9857), (0.1344, 0.05566, -0.9857), (0.1344, 0.05566, -0.9857), (0.1802, -0.07466, -0.9808), (0.1913, 0.03806, -0.9808), (0.3753, -0.07466, -0.9239), (0.3827, 3.964e-09, -0.9239), (0.1344, -0.05566, -0.9857), (0.1427, 0.02838, -0.9857), (0.1913, -0.03806, -0.9808), (0.1951, 3.964e-09, -0.9808), (0.1427, -0.02838, -0.9857), (0.1455, 6.968e-09, -0.9857), (0.02838, 0.1427, -4.572), (0.0, 0.1455, -4.572), (-0.02838, 0.1427, -4.572), (0.05566, 0.1344, -4.572), (-0.05566, 0.1344, -4.572), (0.08081, 0.1209, -4.572), (-0.08081, 0.1209, -4.572), (0.1029, 0.1029, -4.572), (-0.1029, 0.1029, -4.572), (0.1209, 0.08081, -4.572), (-0.1209, 0.08081, -4.572), (0.1344, 0.05566, -4.572), (-0.1344, 0.05566, -4.572), (0.1427, 0.02838, -4.572), (-0.1427, 0.02838, -4.572), (0.1455, 1.098e-08, -4.572), (-0.1455, 1.405e-07, -4.572), (0.1427, -0.02838, -4.572), (-0.1427, -0.02838, -4.572), (0.1344, -0.05566, -4.572), (-0.1344, -0.05566, -4.572), (0.1209, -0.08081, -4.572), (-0.1209, -0.08081, -4.572), (0.1029, -0.1029, -4.572), (-0.1029, -0.1029, -4.572), (0.08081, -0.1209, -4.572), (-0.08081, -0.1209, -4.572), (0.05566, -0.1344, -4.572), (-0.05566, -0.1344, -4.572), (0.02838, -0.1427, -4.572), (-0.02838, -0.1427, -4.572), (-4.74e-08, -0.1455, -4.572)], [], [(0, 1, 2, 3), (193, 166, 165, 194), (19, 20, 8, 9), (116, 115, 139, 140), (74, 73, 93, 94), (40, 39, 55, 56), (25, 13, 12, 24), (0, 4, 5, 1), (2, 9, 8, 3), (140, 139, 165, 166), (94, 93, 115, 116), (56, 55, 73, 74), (40, 25, 24, 39), (13, 5, 4, 12), (55, 76, 96, 73), (39, 24, 42, 58), (12, 4, 15, 27), (10, 0, 3, 11), (165, 196, 227, 194), (8, 20, 35, 21), (139, 115, 142, 168), (73, 96, 118, 93), (39, 58, 76, 55), (24, 12, 27, 42), (4, 0, 10, 15), (3, 8, 21, 11), (165, 139, 168, 196), (93, 118, 142, 115), (76, 98, 120, 96), (58, 42, 60, 78), (27, 15, 29, 44), (10, 11, 22, 23), (196, 229, 260, 227), (35, 51, 36, 21), (142, 170, 198, 168), (96, 120, 144, 118), (58, 78, 98, 76), (42, 27, 44, 60), (15, 10, 23, 29), (11, 21, 36, 22), (168, 198, 229, 196), (118, 144, 170, 142), (98, 122, 146, 120), (78, 60, 80, 100), (44, 29, 46, 62), (23, 22, 37, 38), (229, 262, 293, 260), (51, 69, 52, 36), (198, 170, 200, 231), (120, 146, 172, 144), (78, 100, 122, 98), (60, 44, 62, 80), (29, 23, 38, 46), (22, 36, 52, 37), (198, 231, 262, 229), (144, 172, 200, 170), (146, 122, 148, 174), (80, 102, 124, 100), (46, 64, 82, 62), (38, 37, 53, 54), (262, 295, 326, 293), (52, 69, 89, 70), (231, 200, 233, 264), (172, 146, 174, 202), (122, 100, 124, 148), (62, 82, 102, 80), (46, 38, 54, 64), (37, 52, 70, 53), (231, 264, 295, 262), (172, 202, 233, 200), (174, 148, 176, 204), (102, 126, 150, 124), (64, 84, 104, 82), (54, 53, 71, 72), (326, 295, 328, 359), (89, 111, 90, 70), (233, 266, 297, 264), (202, 174, 204, 235), (148, 124, 150, 176), (82, 104, 126, 102), (54, 72, 84, 64), (53, 70, 90, 71), (264, 297, 328, 295), (233, 202, 235, 266), (204, 176, 206, 237), (126, 152, 178, 150), (84, 106, 128, 104), (72, 71, 91, 92), (359, 328, 361, 388), (111, 135, 112, 90), (297, 266, 299, 330), (235, 204, 237, 268), (176, 150, 178, 206), (104, 128, 152, 126), (72, 92, 106, 84), (90, 112, 91, 71), (297, 330, 361, 328), (266, 235, 268, 299), (237, 206, 239, 270), (152, 180, 208, 178), (106, 130, 154, 128), (91, 114, 113, 92), (388, 361, 390, 414), (135, 161, 136, 112), (330, 299, 332, 363), (268, 237, 270, 301), (206, 178, 208, 239), (128, 154, 180, 152), (92, 113, 130, 106), (112, 136, 114, 91), (361, 330, 363, 390), (299, 268, 301, 332), (239, 272, 303, 270), (208, 180, 210, 241), (154, 130, 156, 182), (114, 138, 137, 113), (390, 416, 436, 414), (161, 189, 162, 136), (363, 332, 365, 392), (270, 303, 334, 301), (208, 241, 272, 239), (180, 154, 182, 210), (130, 113, 137, 156), (136, 162, 138, 114), (363, 392, 416, 390), (301, 334, 365, 332), (272, 305, 336, 303), (241, 210, 243, 274), (182, 156, 184, 212), (138, 164, 163, 137), (436, 416, 438, 456), (189, 219, 190, 162), (392, 365, 394, 418), (303, 336, 367, 334), (241, 274, 305, 272), (210, 182, 212, 243), (156, 137, 163, 184), (162, 190, 164, 138), (416, 392, 418, 438), (334, 367, 394, 365), (305, 338, 369, 336), (274, 243, 276, 307), (212, 184, 214, 245), (164, 192, 191, 163), (456, 438, 458, 474), (219, 252, 220, 190), (418, 394, 420, 440), (336, 369, 396, 367), (274, 307, 338, 305), (243, 212, 245, 276), (184, 163, 191, 214), (190, 220, 192, 164), (438, 418, 440, 458), (367, 396, 420, 394), (338, 371, 398, 369), (307, 276, 309, 340), (245, 214, 247, 278), (192, 222, 221, 191), (474, 458, 476, 490), (252, 285, 253, 220), (440, 420, 442, 460), (369, 398, 422, 396), (307, 340, 371, 338), (276, 245, 278, 309), (214, 191, 221, 247), (220, 253, 222, 192), (458, 440, 460, 476), (396, 422, 442, 420), (398, 371, 400, 424), (309, 342, 373, 340), (247, 280, 311, 278), (221, 222, 254, 255), (490, 476, 492, 504), (285, 318, 286, 253), (460, 442, 462, 478), (422, 398, 424, 444), (371, 340, 373, 400), (278, 311, 342, 309), (221, 255, 280, 247), (253, 286, 254, 222), (476, 460, 478, 492), (442, 422, 444, 462), (424, 400, 426, 446), (342, 375, 402, 373), (280, 313, 344, 311), (254, 288, 287, 255), (504, 492, 506, 516), (318, 351, 319, 286), (478, 462, 480, 494), (444, 424, 446, 464), (400, 373, 402, 426), (311, 344, 375, 342), (255, 287, 313, 280), (254, 286, 319, 288), (492, 478, 494, 506), (462, 444, 464, 480), (446, 426, 448, 466), (375, 404, 428, 402), (313, 346, 377, 344), (287, 288, 320, 321), (516, 506, 518, 526), (351, 382, 352, 319), (494, 480, 496, 508), (464, 446, 466, 482), (426, 402, 428, 448), (344, 377, 404, 375), (287, 321, 346, 313), (319, 352, 320, 288), (506, 494, 508, 518), (480, 464, 482, 496), (466, 448, 468, 484), (404, 430, 450, 428), (346, 379, 406, 377), (321, 320, 353, 354), (526, 518, 528, 532), (382, 408, 383, 352), (508, 496, 510, 520), (482, 466, 484, 498), (448, 428, 450, 468), (377, 406, 430, 404), (321, 354, 379, 346), (352, 383, 353, 320), (518, 508, 520, 528), (496, 482, 498, 510), (468, 467, 483, 484), (450, 430, 429, 449), (406, 379, 378, 405), (354, 353, 348, 347), (532, 528, 527, 531), (408, 407, 380, 383), (510, 509, 519, 520), (484, 483, 497, 498), (450, 449, 467, 468), (430, 406, 405, 429), (379, 354, 347, 378), (353, 383, 380, 348), (520, 519, 527, 528), (498, 497, 509, 510), (467, 447, 465, 483), (449, 429, 403, 427), (405, 378, 345, 376), (347, 348, 315, 314), (531, 527, 517, 525), (407, 381, 349, 380), (509, 495, 507, 519), (483, 465, 481, 497), (449, 427, 447, 467), (429, 405, 376, 403), (378, 347, 314, 345), (348, 380, 349, 315), (519, 507, 517, 527), (497, 481, 495, 509), (447, 425, 445, 465), (427, 403, 374, 401), (376, 345, 312, 343), (314, 315, 282, 281), (525, 517, 505, 515), (349, 381, 350, 316), (495, 479, 493, 507), (465, 445, 463, 481), (427, 401, 425, 447), (403, 376, 343, 374), (345, 314, 281, 312), (349, 316, 282, 315), (517, 507, 493, 505), (481, 463, 479, 495), (425, 399, 423, 445), (401, 374, 341, 372), (343, 312, 279, 310), (281, 282, 249, 248), (505, 491, 503, 515), (316, 350, 317, 283), (479, 461, 477, 493), (445, 423, 443, 463), (401, 372, 399, 425), (374, 343, 310, 341), (312, 281, 248, 279), (282, 316, 283, 249), (493, 477, 491, 505), (463, 443, 461, 479), (423, 399, 370, 397), (341, 308, 339, 372), (279, 246, 277, 310), (248, 249, 216, 215), (491, 475, 489, 503), (283, 317, 284, 250), (461, 441, 459, 477), (443, 423, 397, 421), (399, 372, 339, 370), (310, 277, 308, 341), (279, 248, 215, 246), (283, 250, 216, 249), (477, 459, 475, 491), (443, 421, 441, 461), (397, 370, 337, 368), (308, 275, 306, 339), (246, 213, 244, 277), (215, 216, 186, 185), (475, 457, 473, 489), (284, 251, 217, 250), (441, 419, 439, 459), (421, 397, 368, 395), (370, 339, 306, 337), (277, 244, 275, 308), (215, 185, 213, 246), (250, 217, 186, 216), (459, 439, 457, 475), (441, 421, 395, 419), (368, 337, 304, 335), (275, 242, 273, 306), (213, 183, 211, 244), (185, 186, 158, 157), (473, 457, 437, 455), (217, 251, 218, 187), (419, 393, 417, 439), (395, 368, 335, 366), (337, 306, 273, 304), (244, 211, 242, 275), (185, 157, 183, 213), (186, 217, 187, 158), (457, 439, 417, 437), (419, 395, 366, 393), (335, 304, 271, 302), (242, 209, 240, 273), (183, 155, 181, 211), (157, 158, 132, 131), (437, 415, 435, 455), (218, 188, 159, 187), (393, 364, 391, 417), (366, 335, 302, 333), (304, 273, 240, 271), (211, 181, 209, 242), (157, 131, 155, 183), (187, 159, 132, 158), (437, 417, 391, 415), (393, 366, 333, 364), (271, 238, 269, 302), (240, 209, 179, 207), (181, 155, 129, 153), (131, 132, 108, 107), (415, 389, 413, 435), (159, 188, 160, 133), (364, 331, 362, 391), (302, 269, 300, 333), (240, 207, 238, 271), (209, 181, 153, 179), (155, 131, 107, 129), (132, 159, 133, 108), (415, 391, 362, 389), (333, 300, 331, 364), (238, 205, 236, 269), (207, 179, 151, 177), (153, 129, 105, 127), (107, 108, 86, 85), (389, 360, 387, 413), (160, 134, 109, 133), (362, 331, 298, 329), (269, 236, 267, 300), (207, 177, 205, 238), (179, 153, 127, 151), (129, 107, 85, 105), (133, 109, 86, 108), (389, 362, 329, 360), (300, 267, 298, 331), (205, 175, 203, 236), (177, 151, 125, 149), (127, 105, 83, 103), (85, 86, 66, 65), (387, 360, 327, 358), (134, 110, 87, 109), (298, 265, 296, 329), (236, 203, 234, 267), (177, 149, 175, 205), (151, 127, 103, 125), (105, 85, 65, 83), (109, 87, 66, 86), (360, 329, 296, 327), (267, 234, 265, 298), (175, 147, 173, 203), (149, 125, 101, 123), (103, 83, 63, 81), (66, 48, 47, 65), (358, 327, 294, 325), (110, 88, 67, 87), (296, 265, 232, 263), (203, 173, 201, 234), (149, 123, 147, 175), (125, 103, 81, 101), (83, 65, 47, 63), (87, 67, 48, 66), (327, 296, 263, 294), (234, 201, 232, 265), (173, 147, 121, 145), (101, 79, 99, 123), (63, 45, 61, 81), (48, 31, 30, 47), (325, 294, 261, 292), (88, 68, 49, 67), (263, 232, 199, 230), (201, 173, 145, 171), (147, 123, 99, 121), (81, 61, 79, 101), (63, 47, 30, 45), (67, 49, 31, 48), (294, 263, 230, 261), (201, 171, 199, 232), (145, 121, 97, 119), (79, 59, 77, 99), (45, 28, 43, 61), (30, 31, 17, 16), (261, 228, 259, 292), (68, 50, 32, 49), (230, 199, 169, 197), (171, 145, 119, 143), (121, 99, 77, 97), (61, 43, 59, 79), (30, 16, 28, 45), (49, 32, 17, 31), (261, 230, 197, 228), (199, 171, 143, 169), (119, 97, 75, 95), (59, 41, 57, 77), (28, 14, 26, 43), (17, 7, 6, 16), (228, 195, 226, 259), (50, 33, 18, 32), (197, 169, 141, 167), (143, 119, 95, 117), (97, 77, 57, 75), (43, 26, 41, 59), (16, 6, 14, 28), (32, 18, 7, 17), (228, 197, 167, 195), (169, 143, 117, 141), (223, 193, 194, 225), (194, 224, 225), (19, 34, 20), (224, 194, 227, 258), (20, 34, 35), (227, 260, 291, 258), (35, 34, 51), (260, 293, 324, 291), (51, 34, 69), (293, 326, 357, 324), (69, 34, 89), (326, 359, 386, 357), (89, 34, 111), (388, 412, 411), (386, 359, 388, 411), (111, 34, 135), (414, 434, 433), (412, 388, 414, 433), (135, 34, 161), (436, 454, 453), (434, 414, 436, 453), (161, 34, 189), (456, 472, 471), (454, 436, 456, 471), (189, 34, 219), (474, 488, 487), (472, 456, 474, 487), (219, 34, 252), (490, 502, 501), (488, 474, 490, 501), (252, 34, 285), (504, 514, 513), (502, 490, 504, 513), (285, 34, 318), (516, 524, 523), (514, 504, 516, 523), (318, 34, 351), (524, 516, 526, 530), (351, 34, 382), (530, 526, 532, 534), (382, 34, 408), (532, 531, 533, 534), (408, 34, 407), (533, 531, 525, 529), (407, 34, 381), (529, 525, 515, 522), (381, 34, 350), (522, 515, 521), (515, 503, 512, 521), (350, 34, 317), (512, 503, 511), (503, 489, 500, 511), (317, 34, 284), (500, 489, 499), (489, 473, 486, 499), (284, 34, 251), (486, 473, 485), (473, 455, 470, 485), (251, 34, 218), (470, 455, 469), (455, 435, 452, 469), (218, 34, 188), (452, 435, 451), (435, 413, 432, 451), (188, 34, 160), (432, 413, 431), (413, 387, 410, 431), (160, 34, 134), (410, 387, 409), (387, 358, 385, 409), (134, 34, 110), (385, 358, 384), (358, 325, 356, 384), (110, 34, 88), (356, 325, 355), (325, 292, 323, 355), (88, 34, 68), (323, 292, 322), (292, 259, 289, 322), (68, 34, 50), (289, 259, 226, 290), (226, 257, 290), (50, 34, 33), (95, 75, 56, 74), (41, 25, 40, 57), (14, 5, 13, 26), (6, 7, 2, 1), (195, 166, 193, 226), (19, 9, 18, 33), (141, 116, 140, 167), (117, 95, 74, 94), (75, 57, 40, 56), (26, 13, 25, 41), (6, 1, 5, 14), (257, 226, 256), (226, 193, 223, 256), (7, 18, 9, 2), (167, 140, 166, 195), (34, 19, 33), (141, 117, 94, 116), (536, 433, 434), (453, 535, 536, 434), (535, 453, 454), (471, 538, 535, 454), (538, 471, 472), (487, 540, 538, 472), (540, 487, 488), (501, 542, 540, 488), (542, 501, 502), (513, 544, 542, 502), (544, 513, 514), (523, 546, 544, 514), (546, 523, 524), (530, 548, 546, 524), (550, 548, 530, 534), (533, 552, 550, 534), (554, 552, 533, 529), (522, 521, 556), (556, 554, 529, 522), (512, 511, 558), (558, 556, 521, 512), (500, 499, 560), (560, 558, 511, 500), (486, 485, 562), (562, 560, 499, 486), (470, 469, 564), (564, 562, 485, 470), (452, 451, 566), (566, 564, 469, 452), (432, 431, 565), (565, 566, 451, 432), (410, 409, 563), (563, 565, 431, 410), (385, 384, 561), (561, 563, 409, 385), (356, 355, 559), (559, 561, 384, 356), (323, 322, 557), (557, 559, 355, 323), (289, 290, 555), (555, 557, 322, 289), (257, 256, 553), (553, 555, 290, 257), (553, 223, 225, 551), (553, 256, 223), (224, 549, 551, 225), (258, 547, 549, 224), (291, 545, 547, 258), (324, 543, 545, 291), (357, 541, 543, 324), (386, 539, 541, 357), (537, 411, 412), (433, 536, 537, 412), (411, 537, 539, 386), (536, 535, 537), (535, 539, 537), (535, 538, 539), (538, 541, 539), (538, 540, 541), (540, 543, 541), (540, 542, 543), (542, 545, 543), (542, 544, 545), (544, 547, 545), (544, 546, 547), (546, 549, 547), (546, 548, 549), (548, 551, 549), (548, 550, 551), (550, 553, 551), (550, 552, 553), (552, 555, 553), (552, 554, 555), (554, 557, 555), (554, 556, 557), (556, 559, 557), (556, 558, 559), (558, 561, 559), (558, 560, 561), (560, 563, 561), (560, 562, 563), (562, 565, 563), (562, 564, 565), (564, 566, 565)])
me_sphere.materials.append(mat_material_002)
me_sphere.use_remesh_preserve_volume = False
me_sphere.use_remesh_preserve_attributes = False
me_sphere.use_mirror_vertex_groups = False
me_sphere.update()
me_cube_001 = bpy.data.meshes.new('Cube.001')
me_cube_001.from_pydata([(-1.0, -1.0, -1.0), (-1.0, 1.0, -1.0), (1.0, 1.0, -1.0), (1.0, -1.0, -1.0), (-1.0, -1.0, 2.535), (-1.0, -0.002805, 2.714), (1.0, -0.002805, 2.714), (1.0, -1.0, 2.535), (-1.0, -0.4496, -0.6885), (1.0, -0.4496, -0.6885), (-1.0, -1.0, -1.442), (-1.0, 1.0, -1.442), (1.0, 1.0, -1.442), (1.0, -1.0, -1.442)], [], [(4, 5, 8, 1, 0), (8, 9, 2, 1), (6, 7, 3, 2, 9), (7, 4, 0, 3), (3, 0, 10, 13), (7, 6, 5, 4), (5, 6, 9, 8), (10, 11, 12, 13), (2, 3, 13, 12), (1, 2, 12, 11), (0, 1, 11, 10)])
me_cube_001.use_remesh_preserve_volume = False
me_cube_001.use_remesh_preserve_attributes = False
me_cube_001.use_mirror_vertex_groups = False
me_cube_001.update()
me_plane_003 = bpy.data.meshes.new('Plane.003')
me_plane_003.from_pydata([(1.0, -1.0, 0.0), (-1.0, -1.0, 0.0), (1.0, 1.0, 0.0), (-1.0, 1.0, 0.0)], [], [(1, 0, 2, 3)])
me_plane_003.materials.append(mat_material_004)
me_plane_003.use_remesh_preserve_volume = False
me_plane_003.use_remesh_preserve_attributes = False
me_plane_003.use_mirror_vertex_groups = False
me_plane_003.update()
me_plane_002 = bpy.data.meshes.new('Plane.002')
me_plane_002.from_pydata([(1.0, -1.0, 0.0), (-1.0, -1.0, 0.0), (1.0, 1.0, 0.0), (-1.0, 1.0, 0.0)], [], [(1, 0, 2, 3)])
me_plane_002.materials.append(mat_material_001)
me_plane_002.use_remesh_preserve_volume = False
me_plane_002.use_remesh_preserve_attributes = False
me_plane_002.use_mirror_vertex_groups = False
me_plane_002.update()
me_plane_001 = bpy.data.meshes.new('Plane.001')
me_plane_001.from_pydata([(1.0, -1.0, 0.0), (-1.0, -1.0, 0.0), (1.0, 1.0, 0.0), (-1.0, 1.0, 0.0)], [], [(1, 0, 2, 3)])
me_plane_001.materials.append(mat_material_001)
me_plane_001.use_remesh_preserve_volume = False
me_plane_001.use_remesh_preserve_attributes = False
me_plane_001.use_mirror_vertex_groups = False
me_plane_001.update()

# ---- objects
ob_stand_cut = bpy.data.objects.new('stand_cut', me_cylinder_001)
ob_holder_001 = bpy.data.objects.new('holder.001', me_cube_002)
ob_sphere_001 = bpy.data.objects.new('Sphere.001', me_sphere_002)
ob_sphere = bpy.data.objects.new('Sphere', me_sphere)
ob_holder = bpy.data.objects.new('holder', me_cube_001)
ob_plane = bpy.data.objects.new('Plane', me_plane_003)
ob_plane_002 = bpy.data.objects.new('Plane.002', me_plane_002)
ob_plane_001 = bpy.data.objects.new('Plane.001', me_plane_001)
ob_camera = bpy.data.objects.new('Camera', cam_camera)

# ---- transforms, parenting, visibility, modifiers, constraints
ob_stand_cut.location = (0.116, -4.865, -1.311)
ob_stand_cut.rotation_euler = (-0.08727, 0.0, 0.0)
ob_stand_cut.scale = (0.75, 0.75, 5.0)
ob_stand_cut.hide_viewport = True
ob_stand_cut.lineart.crease_threshold = 0.0
ob_holder_001.location = (0.0, 0.0, 0.0)
ob_holder_001.rotation_euler = (1.571, 2.22e-16, 2.22e-16)
ob_holder_001.scale = (7.5, 3.5, 4.656)
ob_holder_001.lineart.crease_threshold = 0.0
ob_sphere_001.location = (-5.379e-16, -5.0, -2.53)
ob_sphere_001.rotation_euler = (-0.0964, -2.137e-17, 1.031e-18)
ob_sphere_001.scale = (7.085, 7.085, 7.085)
ob_sphere_001.hide_viewport = True
ob_sphere_001.lineart.crease_threshold = 0.0
ob_sphere.location = (7.416e-18, -4.431, 2.023)
ob_sphere.rotation_euler = (-0.1396, -3.089e-17, 2.16e-18)
ob_sphere.scale = (2.75, 2.75, 2.75)
ob_sphere.lineart.crease_threshold = 0.0
ob_holder.location = (0.0, 0.0, 0.0)
ob_holder.rotation_euler = (1.571, 2.22e-16, 2.22e-16)
ob_holder.scale = (7.5, 3.5, 4.656)
ob_holder.hide_viewport = True
ob_holder.hide_select = True
ob_holder.lineart.crease_threshold = 0.0
ob_plane.location = (0.0, 6.568, -11.47)
ob_plane.rotation_euler = (-1.571, -2.22e-16, 2.22e-16)
ob_plane.scale = (500.0, 500.0, 1.0)
ob_plane.lineart.crease_threshold = 0.0
ob_plane_002.location = (96.2, -223.3, 84.2)
ob_plane_002.rotation_euler = (-0.8634, -0.3314, -0.544)
ob_plane_002.scale = (39.67, 39.67, 39.67)
ob_plane_002.lineart.crease_threshold = 0.0
ob_plane_001.location = (299.6, -86.86, 102.3)
ob_plane_001.rotation_euler = (-1.351e-08, 0.7713, -3.328e-08)
ob_plane_001.scale = (-55.39, -55.39, -55.39)
ob_plane_001.lineart.crease_threshold = 0.0
ob_camera.location = (7.481, -6.508, 5.344)
ob_camera.rotation_euler = (1.109, 0.01082, 0.8149)
ob_camera.lock_rotations_4d = False
ob_camera.empty_display_type = 'ARROWS'
ob_camera.color = (0.0, 0.0, 0.0, 0.0)
ob_camera.hide_viewport = True
ob_camera.display_type = 'WIRE'
ob_camera.lineart.crease_threshold = 0.0

# ---- collection membership
col_collection_1.objects.link(ob_stand_cut)
col_collection_1.objects.link(ob_holder_001)
col_collection_1.objects.link(ob_sphere_001)
col_collection_1.objects.link(ob_sphere)
col_collection_1.objects.link(ob_holder)
col_collection_1.objects.link(ob_plane)
col_collection_1.objects.link(ob_plane_002)
col_collection_1.objects.link(ob_plane_001)
col_collection_1.objects.link(ob_camera)

# ---- scene / render settings (as saved in the file)
scene.camera = ob_camera
scene.frame_start = 1; scene.frame_end = 250; scene.frame_set(1)
scene.render.engine = 'CYCLES'
scene.render.image_settings.color_mode = 'RGB'
scene.render.image_settings.compression = 90
scene.render.resolution_percentage = 50
scene.render.dither_intensity = 0.0
scene.cycles.use_denoising = False
scene.cycles.samples = 15
scene.cycles.sampling_pattern = 'TABULATED_SOBOL'
scene.cycles.light_sampling_threshold = 0.0
scene.cycles.use_adaptive_sampling = False
scene.cycles.use_light_tree = False
scene.cycles.blur_glossy = 0.0
scene.cycles.volume_bounces = 1
scene.cycles.pixel_filter_type = 'GAUSSIAN'
scene.cycles.sample_clamp_indirect = 0.0
scene.view_settings.view_transform = 'Standard'
bpy.context.view_layer.update()
